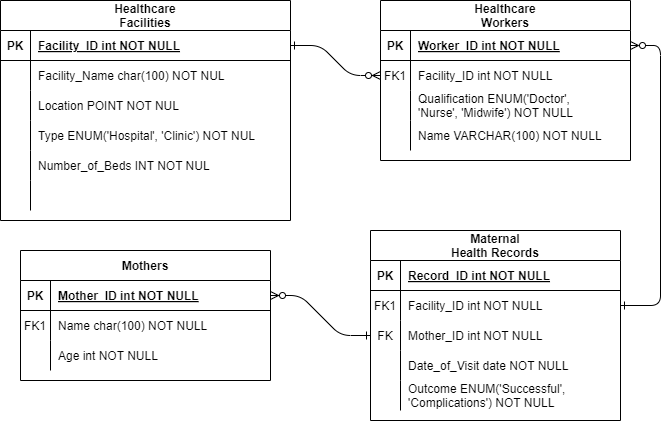

The diagram above was exported from draw.io. Its source (the exported page's mxGraphModel, read from the mxfile embedded in the PNG):
<mxGraphModel dx="794" dy="508" grid="1" gridSize="10" guides="1" tooltips="1" connect="1" arrows="1" fold="1" page="1" pageScale="1" pageWidth="850" pageHeight="1100" math="0" shadow="0" extFonts="Permanent Marker^https://fonts.googleapis.com/css?family=Permanent+Marker">
  <root>
    <mxCell id="0" />
    <mxCell id="1" parent="0" />
    <mxCell id="C-vyLk0tnHw3VtMMgP7b-1" value="" style="edgeStyle=entityRelationEdgeStyle;endArrow=ERzeroToMany;startArrow=ERone;endFill=1;startFill=0;" parent="1" source="C-vyLk0tnHw3VtMMgP7b-24" target="C-vyLk0tnHw3VtMMgP7b-6" edge="1">
      <mxGeometry width="100" height="100" relative="1" as="geometry">
        <mxPoint x="340" y="720" as="sourcePoint" />
        <mxPoint x="440" y="620" as="targetPoint" />
      </mxGeometry>
    </mxCell>
    <mxCell id="C-vyLk0tnHw3VtMMgP7b-12" value="" style="edgeStyle=entityRelationEdgeStyle;endArrow=ERone;startArrow=ERzeroToMany;endFill=0;startFill=0;" parent="1" source="C-vyLk0tnHw3VtMMgP7b-3" target="C-vyLk0tnHw3VtMMgP7b-17" edge="1">
      <mxGeometry width="100" height="100" relative="1" as="geometry">
        <mxPoint x="400" y="180" as="sourcePoint" />
        <mxPoint x="460" y="205" as="targetPoint" />
      </mxGeometry>
    </mxCell>
    <mxCell id="C-vyLk0tnHw3VtMMgP7b-2" value="Healthcare&#10;Workers" style="shape=table;startSize=30;container=1;collapsible=1;childLayout=tableLayout;fixedRows=1;rowLines=0;fontStyle=1;align=center;resizeLast=1;" parent="1" vertex="1">
      <mxGeometry x="500" y="120" width="250" height="160" as="geometry" />
    </mxCell>
    <mxCell id="C-vyLk0tnHw3VtMMgP7b-3" value="" style="shape=partialRectangle;collapsible=0;dropTarget=0;pointerEvents=0;fillColor=none;points=[[0,0.5],[1,0.5]];portConstraint=eastwest;top=0;left=0;right=0;bottom=1;" parent="C-vyLk0tnHw3VtMMgP7b-2" vertex="1">
      <mxGeometry y="30" width="250" height="30" as="geometry" />
    </mxCell>
    <mxCell id="C-vyLk0tnHw3VtMMgP7b-4" value="PK" style="shape=partialRectangle;overflow=hidden;connectable=0;fillColor=none;top=0;left=0;bottom=0;right=0;fontStyle=1;" parent="C-vyLk0tnHw3VtMMgP7b-3" vertex="1">
      <mxGeometry width="30" height="30" as="geometry">
        <mxRectangle width="30" height="30" as="alternateBounds" />
      </mxGeometry>
    </mxCell>
    <mxCell id="C-vyLk0tnHw3VtMMgP7b-5" value="Worker_ID int NOT NULL " style="shape=partialRectangle;overflow=hidden;connectable=0;fillColor=none;top=0;left=0;bottom=0;right=0;align=left;spacingLeft=6;fontStyle=5;" parent="C-vyLk0tnHw3VtMMgP7b-3" vertex="1">
      <mxGeometry x="30" width="220" height="30" as="geometry">
        <mxRectangle width="220" height="30" as="alternateBounds" />
      </mxGeometry>
    </mxCell>
    <mxCell id="C-vyLk0tnHw3VtMMgP7b-6" value="" style="shape=partialRectangle;collapsible=0;dropTarget=0;pointerEvents=0;fillColor=none;points=[[0,0.5],[1,0.5]];portConstraint=eastwest;top=0;left=0;right=0;bottom=0;" parent="C-vyLk0tnHw3VtMMgP7b-2" vertex="1">
      <mxGeometry y="60" width="250" height="30" as="geometry" />
    </mxCell>
    <mxCell id="C-vyLk0tnHw3VtMMgP7b-7" value="FK1" style="shape=partialRectangle;overflow=hidden;connectable=0;fillColor=none;top=0;left=0;bottom=0;right=0;" parent="C-vyLk0tnHw3VtMMgP7b-6" vertex="1">
      <mxGeometry width="30" height="30" as="geometry">
        <mxRectangle width="30" height="30" as="alternateBounds" />
      </mxGeometry>
    </mxCell>
    <mxCell id="C-vyLk0tnHw3VtMMgP7b-8" value="Facility_ID int NOT NULL" style="shape=partialRectangle;overflow=hidden;connectable=0;fillColor=none;top=0;left=0;bottom=0;right=0;align=left;spacingLeft=6;" parent="C-vyLk0tnHw3VtMMgP7b-6" vertex="1">
      <mxGeometry x="30" width="220" height="30" as="geometry">
        <mxRectangle width="220" height="30" as="alternateBounds" />
      </mxGeometry>
    </mxCell>
    <mxCell id="C-vyLk0tnHw3VtMMgP7b-9" value="" style="shape=partialRectangle;collapsible=0;dropTarget=0;pointerEvents=0;fillColor=none;points=[[0,0.5],[1,0.5]];portConstraint=eastwest;top=0;left=0;right=0;bottom=0;" parent="C-vyLk0tnHw3VtMMgP7b-2" vertex="1">
      <mxGeometry y="90" width="250" height="30" as="geometry" />
    </mxCell>
    <mxCell id="C-vyLk0tnHw3VtMMgP7b-10" value="" style="shape=partialRectangle;overflow=hidden;connectable=0;fillColor=none;top=0;left=0;bottom=0;right=0;" parent="C-vyLk0tnHw3VtMMgP7b-9" vertex="1">
      <mxGeometry width="30" height="30" as="geometry">
        <mxRectangle width="30" height="30" as="alternateBounds" />
      </mxGeometry>
    </mxCell>
    <mxCell id="C-vyLk0tnHw3VtMMgP7b-11" value="Qualification ENUM('Doctor',&#10;'Nurse', 'Midwife') NOT NULL" style="shape=partialRectangle;overflow=hidden;connectable=0;fillColor=none;top=0;left=0;bottom=0;right=0;align=left;spacingLeft=6;" parent="C-vyLk0tnHw3VtMMgP7b-9" vertex="1">
      <mxGeometry x="30" width="220" height="30" as="geometry">
        <mxRectangle width="220" height="30" as="alternateBounds" />
      </mxGeometry>
    </mxCell>
    <mxCell id="AyywpHjR2eSakY4e0ekv-21" value="" style="shape=partialRectangle;collapsible=0;dropTarget=0;pointerEvents=0;fillColor=none;points=[[0,0.5],[1,0.5]];portConstraint=eastwest;top=0;left=0;right=0;bottom=0;" vertex="1" parent="C-vyLk0tnHw3VtMMgP7b-2">
      <mxGeometry y="120" width="250" height="30" as="geometry" />
    </mxCell>
    <mxCell id="AyywpHjR2eSakY4e0ekv-22" value="" style="shape=partialRectangle;overflow=hidden;connectable=0;fillColor=none;top=0;left=0;bottom=0;right=0;" vertex="1" parent="AyywpHjR2eSakY4e0ekv-21">
      <mxGeometry width="30" height="30" as="geometry">
        <mxRectangle width="30" height="30" as="alternateBounds" />
      </mxGeometry>
    </mxCell>
    <mxCell id="AyywpHjR2eSakY4e0ekv-23" value="Name VARCHAR(100) NOT NULL" style="shape=partialRectangle;overflow=hidden;connectable=0;fillColor=none;top=0;left=0;bottom=0;right=0;align=left;spacingLeft=6;" vertex="1" parent="AyywpHjR2eSakY4e0ekv-21">
      <mxGeometry x="30" width="220" height="30" as="geometry">
        <mxRectangle width="220" height="30" as="alternateBounds" />
      </mxGeometry>
    </mxCell>
    <mxCell id="C-vyLk0tnHw3VtMMgP7b-13" value="Maternal&#10;Health Records" style="shape=table;startSize=30;container=1;collapsible=1;childLayout=tableLayout;fixedRows=1;rowLines=0;fontStyle=1;align=center;resizeLast=1;" parent="1" vertex="1">
      <mxGeometry x="490" y="350" width="250" height="190" as="geometry" />
    </mxCell>
    <mxCell id="C-vyLk0tnHw3VtMMgP7b-14" value="" style="shape=partialRectangle;collapsible=0;dropTarget=0;pointerEvents=0;fillColor=none;points=[[0,0.5],[1,0.5]];portConstraint=eastwest;top=0;left=0;right=0;bottom=1;" parent="C-vyLk0tnHw3VtMMgP7b-13" vertex="1">
      <mxGeometry y="30" width="250" height="30" as="geometry" />
    </mxCell>
    <mxCell id="C-vyLk0tnHw3VtMMgP7b-15" value="PK" style="shape=partialRectangle;overflow=hidden;connectable=0;fillColor=none;top=0;left=0;bottom=0;right=0;fontStyle=1;" parent="C-vyLk0tnHw3VtMMgP7b-14" vertex="1">
      <mxGeometry width="30" height="30" as="geometry">
        <mxRectangle width="30" height="30" as="alternateBounds" />
      </mxGeometry>
    </mxCell>
    <mxCell id="C-vyLk0tnHw3VtMMgP7b-16" value="Record_ID int NOT NULL " style="shape=partialRectangle;overflow=hidden;connectable=0;fillColor=none;top=0;left=0;bottom=0;right=0;align=left;spacingLeft=6;fontStyle=5;" parent="C-vyLk0tnHw3VtMMgP7b-14" vertex="1">
      <mxGeometry x="30" width="220" height="30" as="geometry">
        <mxRectangle width="220" height="30" as="alternateBounds" />
      </mxGeometry>
    </mxCell>
    <mxCell id="C-vyLk0tnHw3VtMMgP7b-17" value="" style="shape=partialRectangle;collapsible=0;dropTarget=0;pointerEvents=0;fillColor=none;points=[[0,0.5],[1,0.5]];portConstraint=eastwest;top=0;left=0;right=0;bottom=0;" parent="C-vyLk0tnHw3VtMMgP7b-13" vertex="1">
      <mxGeometry y="60" width="250" height="30" as="geometry" />
    </mxCell>
    <mxCell id="C-vyLk0tnHw3VtMMgP7b-18" value="FK1" style="shape=partialRectangle;overflow=hidden;connectable=0;fillColor=none;top=0;left=0;bottom=0;right=0;" parent="C-vyLk0tnHw3VtMMgP7b-17" vertex="1">
      <mxGeometry width="30" height="30" as="geometry">
        <mxRectangle width="30" height="30" as="alternateBounds" />
      </mxGeometry>
    </mxCell>
    <mxCell id="C-vyLk0tnHw3VtMMgP7b-19" value="Facility_ID int NOT NULL" style="shape=partialRectangle;overflow=hidden;connectable=0;fillColor=none;top=0;left=0;bottom=0;right=0;align=left;spacingLeft=6;" parent="C-vyLk0tnHw3VtMMgP7b-17" vertex="1">
      <mxGeometry x="30" width="220" height="30" as="geometry">
        <mxRectangle width="220" height="30" as="alternateBounds" />
      </mxGeometry>
    </mxCell>
    <mxCell id="C-vyLk0tnHw3VtMMgP7b-20" value="" style="shape=partialRectangle;collapsible=0;dropTarget=0;pointerEvents=0;fillColor=none;points=[[0,0.5],[1,0.5]];portConstraint=eastwest;top=0;left=0;right=0;bottom=0;" parent="C-vyLk0tnHw3VtMMgP7b-13" vertex="1">
      <mxGeometry y="90" width="250" height="30" as="geometry" />
    </mxCell>
    <mxCell id="C-vyLk0tnHw3VtMMgP7b-21" value="FK" style="shape=partialRectangle;overflow=hidden;connectable=0;fillColor=none;top=0;left=0;bottom=0;right=0;" parent="C-vyLk0tnHw3VtMMgP7b-20" vertex="1">
      <mxGeometry width="30" height="30" as="geometry">
        <mxRectangle width="30" height="30" as="alternateBounds" />
      </mxGeometry>
    </mxCell>
    <mxCell id="C-vyLk0tnHw3VtMMgP7b-22" value="Mother_ID int NOT NULL" style="shape=partialRectangle;overflow=hidden;connectable=0;fillColor=none;top=0;left=0;bottom=0;right=0;align=left;spacingLeft=6;fontStyle=0" parent="C-vyLk0tnHw3VtMMgP7b-20" vertex="1">
      <mxGeometry x="30" width="220" height="30" as="geometry">
        <mxRectangle width="220" height="30" as="alternateBounds" />
      </mxGeometry>
    </mxCell>
    <mxCell id="AyywpHjR2eSakY4e0ekv-29" value="" style="shape=partialRectangle;collapsible=0;dropTarget=0;pointerEvents=0;fillColor=none;points=[[0,0.5],[1,0.5]];portConstraint=eastwest;top=0;left=0;right=0;bottom=0;" vertex="1" parent="C-vyLk0tnHw3VtMMgP7b-13">
      <mxGeometry y="120" width="250" height="30" as="geometry" />
    </mxCell>
    <mxCell id="AyywpHjR2eSakY4e0ekv-30" value="" style="shape=partialRectangle;overflow=hidden;connectable=0;fillColor=none;top=0;left=0;bottom=0;right=0;" vertex="1" parent="AyywpHjR2eSakY4e0ekv-29">
      <mxGeometry width="30" height="30" as="geometry">
        <mxRectangle width="30" height="30" as="alternateBounds" />
      </mxGeometry>
    </mxCell>
    <mxCell id="AyywpHjR2eSakY4e0ekv-31" value="Date_of_Visit date NOT NULL" style="shape=partialRectangle;overflow=hidden;connectable=0;fillColor=none;top=0;left=0;bottom=0;right=0;align=left;spacingLeft=6;" vertex="1" parent="AyywpHjR2eSakY4e0ekv-29">
      <mxGeometry x="30" width="220" height="30" as="geometry">
        <mxRectangle width="220" height="30" as="alternateBounds" />
      </mxGeometry>
    </mxCell>
    <mxCell id="AyywpHjR2eSakY4e0ekv-32" value="" style="shape=partialRectangle;collapsible=0;dropTarget=0;pointerEvents=0;fillColor=none;points=[[0,0.5],[1,0.5]];portConstraint=eastwest;top=0;left=0;right=0;bottom=0;" vertex="1" parent="C-vyLk0tnHw3VtMMgP7b-13">
      <mxGeometry y="150" width="250" height="30" as="geometry" />
    </mxCell>
    <mxCell id="AyywpHjR2eSakY4e0ekv-33" value="" style="shape=partialRectangle;overflow=hidden;connectable=0;fillColor=none;top=0;left=0;bottom=0;right=0;" vertex="1" parent="AyywpHjR2eSakY4e0ekv-32">
      <mxGeometry width="30" height="30" as="geometry">
        <mxRectangle width="30" height="30" as="alternateBounds" />
      </mxGeometry>
    </mxCell>
    <mxCell id="AyywpHjR2eSakY4e0ekv-34" value="Outcome ENUM('Successful',&#10;'Complications') NOT NULL" style="shape=partialRectangle;overflow=hidden;connectable=0;fillColor=none;top=0;left=0;bottom=0;right=0;align=left;spacingLeft=6;" vertex="1" parent="AyywpHjR2eSakY4e0ekv-32">
      <mxGeometry x="30" width="220" height="30" as="geometry">
        <mxRectangle width="220" height="30" as="alternateBounds" />
      </mxGeometry>
    </mxCell>
    <mxCell id="C-vyLk0tnHw3VtMMgP7b-23" value="Healthcare&#10;Facilities" style="shape=table;startSize=30;container=1;collapsible=1;childLayout=tableLayout;fixedRows=1;rowLines=0;fontStyle=1;align=center;resizeLast=1;" parent="1" vertex="1">
      <mxGeometry x="120" y="120" width="290" height="220" as="geometry" />
    </mxCell>
    <mxCell id="C-vyLk0tnHw3VtMMgP7b-24" value="" style="shape=partialRectangle;collapsible=0;dropTarget=0;pointerEvents=0;fillColor=none;points=[[0,0.5],[1,0.5]];portConstraint=eastwest;top=0;left=0;right=0;bottom=1;" parent="C-vyLk0tnHw3VtMMgP7b-23" vertex="1">
      <mxGeometry y="30" width="290" height="30" as="geometry" />
    </mxCell>
    <mxCell id="C-vyLk0tnHw3VtMMgP7b-25" value="PK" style="shape=partialRectangle;overflow=hidden;connectable=0;fillColor=none;top=0;left=0;bottom=0;right=0;fontStyle=1;" parent="C-vyLk0tnHw3VtMMgP7b-24" vertex="1">
      <mxGeometry width="30" height="30" as="geometry">
        <mxRectangle width="30" height="30" as="alternateBounds" />
      </mxGeometry>
    </mxCell>
    <mxCell id="C-vyLk0tnHw3VtMMgP7b-26" value="Facility_ID int NOT NULL " style="shape=partialRectangle;overflow=hidden;connectable=0;fillColor=none;top=0;left=0;bottom=0;right=0;align=left;spacingLeft=6;fontStyle=5;" parent="C-vyLk0tnHw3VtMMgP7b-24" vertex="1">
      <mxGeometry x="30" width="260" height="30" as="geometry">
        <mxRectangle width="260" height="30" as="alternateBounds" />
      </mxGeometry>
    </mxCell>
    <mxCell id="C-vyLk0tnHw3VtMMgP7b-27" value="" style="shape=partialRectangle;collapsible=0;dropTarget=0;pointerEvents=0;fillColor=none;points=[[0,0.5],[1,0.5]];portConstraint=eastwest;top=0;left=0;right=0;bottom=0;" parent="C-vyLk0tnHw3VtMMgP7b-23" vertex="1">
      <mxGeometry y="60" width="290" height="30" as="geometry" />
    </mxCell>
    <mxCell id="C-vyLk0tnHw3VtMMgP7b-28" value="" style="shape=partialRectangle;overflow=hidden;connectable=0;fillColor=none;top=0;left=0;bottom=0;right=0;" parent="C-vyLk0tnHw3VtMMgP7b-27" vertex="1">
      <mxGeometry width="30" height="30" as="geometry">
        <mxRectangle width="30" height="30" as="alternateBounds" />
      </mxGeometry>
    </mxCell>
    <mxCell id="C-vyLk0tnHw3VtMMgP7b-29" value="Facility_Name char(100) NOT NUL" style="shape=partialRectangle;overflow=hidden;connectable=0;fillColor=none;top=0;left=0;bottom=0;right=0;align=left;spacingLeft=6;" parent="C-vyLk0tnHw3VtMMgP7b-27" vertex="1">
      <mxGeometry x="30" width="260" height="30" as="geometry">
        <mxRectangle width="260" height="30" as="alternateBounds" />
      </mxGeometry>
    </mxCell>
    <mxCell id="AyywpHjR2eSakY4e0ekv-9" value="" style="shape=partialRectangle;collapsible=0;dropTarget=0;pointerEvents=0;fillColor=none;points=[[0,0.5],[1,0.5]];portConstraint=eastwest;top=0;left=0;right=0;bottom=0;" vertex="1" parent="C-vyLk0tnHw3VtMMgP7b-23">
      <mxGeometry y="90" width="290" height="30" as="geometry" />
    </mxCell>
    <mxCell id="AyywpHjR2eSakY4e0ekv-10" value="" style="shape=partialRectangle;overflow=hidden;connectable=0;fillColor=none;top=0;left=0;bottom=0;right=0;" vertex="1" parent="AyywpHjR2eSakY4e0ekv-9">
      <mxGeometry width="30" height="30" as="geometry">
        <mxRectangle width="30" height="30" as="alternateBounds" />
      </mxGeometry>
    </mxCell>
    <mxCell id="AyywpHjR2eSakY4e0ekv-11" value="Location POINT NOT NUL" style="shape=partialRectangle;overflow=hidden;connectable=0;fillColor=none;top=0;left=0;bottom=0;right=0;align=left;spacingLeft=6;" vertex="1" parent="AyywpHjR2eSakY4e0ekv-9">
      <mxGeometry x="30" width="260" height="30" as="geometry">
        <mxRectangle width="260" height="30" as="alternateBounds" />
      </mxGeometry>
    </mxCell>
    <mxCell id="AyywpHjR2eSakY4e0ekv-12" value="" style="shape=partialRectangle;collapsible=0;dropTarget=0;pointerEvents=0;fillColor=none;points=[[0,0.5],[1,0.5]];portConstraint=eastwest;top=0;left=0;right=0;bottom=0;" vertex="1" parent="C-vyLk0tnHw3VtMMgP7b-23">
      <mxGeometry y="120" width="290" height="30" as="geometry" />
    </mxCell>
    <mxCell id="AyywpHjR2eSakY4e0ekv-13" value="" style="shape=partialRectangle;overflow=hidden;connectable=0;fillColor=none;top=0;left=0;bottom=0;right=0;" vertex="1" parent="AyywpHjR2eSakY4e0ekv-12">
      <mxGeometry width="30" height="30" as="geometry">
        <mxRectangle width="30" height="30" as="alternateBounds" />
      </mxGeometry>
    </mxCell>
    <mxCell id="AyywpHjR2eSakY4e0ekv-14" value="Type ENUM('Hospital', 'Clinic') NOT NUL" style="shape=partialRectangle;overflow=hidden;connectable=0;fillColor=none;top=0;left=0;bottom=0;right=0;align=left;spacingLeft=6;" vertex="1" parent="AyywpHjR2eSakY4e0ekv-12">
      <mxGeometry x="30" width="260" height="30" as="geometry">
        <mxRectangle width="260" height="30" as="alternateBounds" />
      </mxGeometry>
    </mxCell>
    <mxCell id="AyywpHjR2eSakY4e0ekv-15" value="" style="shape=partialRectangle;collapsible=0;dropTarget=0;pointerEvents=0;fillColor=none;points=[[0,0.5],[1,0.5]];portConstraint=eastwest;top=0;left=0;right=0;bottom=0;" vertex="1" parent="C-vyLk0tnHw3VtMMgP7b-23">
      <mxGeometry y="150" width="290" height="30" as="geometry" />
    </mxCell>
    <mxCell id="AyywpHjR2eSakY4e0ekv-16" value="" style="shape=partialRectangle;overflow=hidden;connectable=0;fillColor=none;top=0;left=0;bottom=0;right=0;" vertex="1" parent="AyywpHjR2eSakY4e0ekv-15">
      <mxGeometry width="30" height="30" as="geometry">
        <mxRectangle width="30" height="30" as="alternateBounds" />
      </mxGeometry>
    </mxCell>
    <mxCell id="AyywpHjR2eSakY4e0ekv-17" value="Number_of_Beds INT NOT NUL" style="shape=partialRectangle;overflow=hidden;connectable=0;fillColor=none;top=0;left=0;bottom=0;right=0;align=left;spacingLeft=6;" vertex="1" parent="AyywpHjR2eSakY4e0ekv-15">
      <mxGeometry x="30" width="260" height="30" as="geometry">
        <mxRectangle width="260" height="30" as="alternateBounds" />
      </mxGeometry>
    </mxCell>
    <mxCell id="AyywpHjR2eSakY4e0ekv-18" value="" style="shape=partialRectangle;collapsible=0;dropTarget=0;pointerEvents=0;fillColor=none;points=[[0,0.5],[1,0.5]];portConstraint=eastwest;top=0;left=0;right=0;bottom=0;" vertex="1" parent="C-vyLk0tnHw3VtMMgP7b-23">
      <mxGeometry y="180" width="290" height="30" as="geometry" />
    </mxCell>
    <mxCell id="AyywpHjR2eSakY4e0ekv-19" value="" style="shape=partialRectangle;overflow=hidden;connectable=0;fillColor=none;top=0;left=0;bottom=0;right=0;" vertex="1" parent="AyywpHjR2eSakY4e0ekv-18">
      <mxGeometry width="30" height="30" as="geometry">
        <mxRectangle width="30" height="30" as="alternateBounds" />
      </mxGeometry>
    </mxCell>
    <mxCell id="AyywpHjR2eSakY4e0ekv-20" value="" style="shape=partialRectangle;overflow=hidden;connectable=0;fillColor=none;top=0;left=0;bottom=0;right=0;align=left;spacingLeft=6;" vertex="1" parent="AyywpHjR2eSakY4e0ekv-18">
      <mxGeometry x="30" width="260" height="30" as="geometry">
        <mxRectangle width="260" height="30" as="alternateBounds" />
      </mxGeometry>
    </mxCell>
    <mxCell id="AyywpHjR2eSakY4e0ekv-38" value="Mothers" style="shape=table;startSize=30;container=1;collapsible=1;childLayout=tableLayout;fixedRows=1;rowLines=0;fontStyle=1;align=center;resizeLast=1;" vertex="1" parent="1">
      <mxGeometry x="140" y="370" width="250" height="130" as="geometry" />
    </mxCell>
    <mxCell id="AyywpHjR2eSakY4e0ekv-39" value="" style="shape=partialRectangle;collapsible=0;dropTarget=0;pointerEvents=0;fillColor=none;points=[[0,0.5],[1,0.5]];portConstraint=eastwest;top=0;left=0;right=0;bottom=1;" vertex="1" parent="AyywpHjR2eSakY4e0ekv-38">
      <mxGeometry y="30" width="250" height="30" as="geometry" />
    </mxCell>
    <mxCell id="AyywpHjR2eSakY4e0ekv-40" value="PK" style="shape=partialRectangle;overflow=hidden;connectable=0;fillColor=none;top=0;left=0;bottom=0;right=0;fontStyle=1;" vertex="1" parent="AyywpHjR2eSakY4e0ekv-39">
      <mxGeometry width="30" height="30" as="geometry">
        <mxRectangle width="30" height="30" as="alternateBounds" />
      </mxGeometry>
    </mxCell>
    <mxCell id="AyywpHjR2eSakY4e0ekv-41" value="Mother_ID int NOT NULL " style="shape=partialRectangle;overflow=hidden;connectable=0;fillColor=none;top=0;left=0;bottom=0;right=0;align=left;spacingLeft=6;fontStyle=5;" vertex="1" parent="AyywpHjR2eSakY4e0ekv-39">
      <mxGeometry x="30" width="220" height="30" as="geometry">
        <mxRectangle width="220" height="30" as="alternateBounds" />
      </mxGeometry>
    </mxCell>
    <mxCell id="AyywpHjR2eSakY4e0ekv-42" value="" style="shape=partialRectangle;collapsible=0;dropTarget=0;pointerEvents=0;fillColor=none;points=[[0,0.5],[1,0.5]];portConstraint=eastwest;top=0;left=0;right=0;bottom=0;" vertex="1" parent="AyywpHjR2eSakY4e0ekv-38">
      <mxGeometry y="60" width="250" height="30" as="geometry" />
    </mxCell>
    <mxCell id="AyywpHjR2eSakY4e0ekv-43" value="FK1" style="shape=partialRectangle;overflow=hidden;connectable=0;fillColor=none;top=0;left=0;bottom=0;right=0;" vertex="1" parent="AyywpHjR2eSakY4e0ekv-42">
      <mxGeometry width="30" height="30" as="geometry">
        <mxRectangle width="30" height="30" as="alternateBounds" />
      </mxGeometry>
    </mxCell>
    <mxCell id="AyywpHjR2eSakY4e0ekv-44" value="Name char(100) NOT NULL" style="shape=partialRectangle;overflow=hidden;connectable=0;fillColor=none;top=0;left=0;bottom=0;right=0;align=left;spacingLeft=6;" vertex="1" parent="AyywpHjR2eSakY4e0ekv-42">
      <mxGeometry x="30" width="220" height="30" as="geometry">
        <mxRectangle width="220" height="30" as="alternateBounds" />
      </mxGeometry>
    </mxCell>
    <mxCell id="AyywpHjR2eSakY4e0ekv-45" value="" style="shape=partialRectangle;collapsible=0;dropTarget=0;pointerEvents=0;fillColor=none;points=[[0,0.5],[1,0.5]];portConstraint=eastwest;top=0;left=0;right=0;bottom=0;" vertex="1" parent="AyywpHjR2eSakY4e0ekv-38">
      <mxGeometry y="90" width="250" height="30" as="geometry" />
    </mxCell>
    <mxCell id="AyywpHjR2eSakY4e0ekv-46" value="" style="shape=partialRectangle;overflow=hidden;connectable=0;fillColor=none;top=0;left=0;bottom=0;right=0;" vertex="1" parent="AyywpHjR2eSakY4e0ekv-45">
      <mxGeometry width="30" height="30" as="geometry">
        <mxRectangle width="30" height="30" as="alternateBounds" />
      </mxGeometry>
    </mxCell>
    <mxCell id="AyywpHjR2eSakY4e0ekv-47" value="Age int NOT NULL" style="shape=partialRectangle;overflow=hidden;connectable=0;fillColor=none;top=0;left=0;bottom=0;right=0;align=left;spacingLeft=6;" vertex="1" parent="AyywpHjR2eSakY4e0ekv-45">
      <mxGeometry x="30" width="220" height="30" as="geometry">
        <mxRectangle width="220" height="30" as="alternateBounds" />
      </mxGeometry>
    </mxCell>
    <mxCell id="AyywpHjR2eSakY4e0ekv-55" value="" style="edgeStyle=entityRelationEdgeStyle;endArrow=ERzeroToMany;startArrow=ERone;endFill=1;startFill=0;" edge="1" parent="1" source="C-vyLk0tnHw3VtMMgP7b-20" target="AyywpHjR2eSakY4e0ekv-39">
      <mxGeometry width="100" height="100" relative="1" as="geometry">
        <mxPoint x="440" y="330" as="sourcePoint" />
        <mxPoint x="390" y="570" as="targetPoint" />
      </mxGeometry>
    </mxCell>
  </root>
</mxGraphModel>